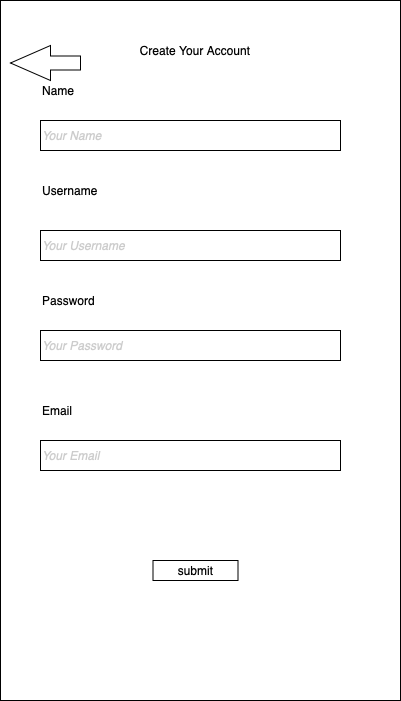

The diagram above was exported from draw.io. Its source (the exported page's mxGraphModel, read from the mxfile embedded in the PNG):
<mxGraphModel dx="553" dy="568" grid="1" gridSize="10" guides="1" tooltips="1" connect="1" arrows="1" fold="1" page="1" pageScale="1" pageWidth="850" pageHeight="1100" math="0" shadow="0">
  <root>
    <mxCell id="0" />
    <mxCell id="1" parent="0" />
    <mxCell id="2" value="" style="rounded=0;whiteSpace=wrap;html=1;" vertex="1" parent="1">
      <mxGeometry x="80" y="40" width="400" height="700" as="geometry" />
    </mxCell>
    <mxCell id="3" value="Name" style="text;html=1;strokeColor=none;fillColor=none;align=left;verticalAlign=middle;whiteSpace=wrap;rounded=0;" vertex="1" parent="1">
      <mxGeometry x="120" y="120" width="300" height="20" as="geometry" />
    </mxCell>
    <mxCell id="4" value="Username" style="text;html=1;strokeColor=none;fillColor=none;align=left;verticalAlign=middle;whiteSpace=wrap;rounded=0;" vertex="1" parent="1">
      <mxGeometry x="120" y="220" width="300" height="20" as="geometry" />
    </mxCell>
    <mxCell id="5" value="Password" style="text;html=1;strokeColor=none;fillColor=none;align=left;verticalAlign=middle;whiteSpace=wrap;rounded=0;" vertex="1" parent="1">
      <mxGeometry x="120" y="330" width="300" height="20" as="geometry" />
    </mxCell>
    <mxCell id="6" value="&lt;i&gt;&lt;font color=&quot;#cccccc&quot;&gt;Your Name&lt;/font&gt;&lt;/i&gt;" style="rounded=0;whiteSpace=wrap;html=1;align=left;" vertex="1" parent="1">
      <mxGeometry x="120" y="160" width="300" height="30" as="geometry" />
    </mxCell>
    <mxCell id="7" value="&lt;i style=&quot;background-color: rgb(255 , 255 , 255)&quot;&gt;&lt;font color=&quot;#cccccc&quot;&gt;Your Username&lt;/font&gt;&lt;/i&gt;" style="rounded=0;whiteSpace=wrap;html=1;align=left;" vertex="1" parent="1">
      <mxGeometry x="120" y="270" width="300" height="30" as="geometry" />
    </mxCell>
    <mxCell id="8" value="&lt;i&gt;&lt;font color=&quot;#cccccc&quot;&gt;Your Password&lt;/font&gt;&lt;/i&gt;" style="rounded=0;whiteSpace=wrap;html=1;align=left;" vertex="1" parent="1">
      <mxGeometry x="120" y="370" width="300" height="30" as="geometry" />
    </mxCell>
    <mxCell id="9" value="Email" style="text;html=1;strokeColor=none;fillColor=none;align=left;verticalAlign=middle;whiteSpace=wrap;rounded=0;" vertex="1" parent="1">
      <mxGeometry x="120" y="440" width="300" height="20" as="geometry" />
    </mxCell>
    <mxCell id="10" value="&lt;i&gt;&lt;font color=&quot;#cccccc&quot;&gt;Your Email&lt;/font&gt;&lt;/i&gt;" style="rounded=0;whiteSpace=wrap;html=1;align=left;" vertex="1" parent="1">
      <mxGeometry x="120" y="480" width="300" height="30" as="geometry" />
    </mxCell>
    <mxCell id="11" value="Create Your Account" style="text;html=1;strokeColor=none;fillColor=none;align=center;verticalAlign=middle;whiteSpace=wrap;rounded=0;" vertex="1" parent="1">
      <mxGeometry x="180" y="80" width="190" height="20" as="geometry" />
    </mxCell>
    <mxCell id="12" value="submit" style="rounded=0;whiteSpace=wrap;html=1;" vertex="1" parent="1">
      <mxGeometry x="232.5" y="600" width="85" height="20" as="geometry" />
    </mxCell>
    <mxCell id="13" value="" style="html=1;shadow=0;dashed=0;align=center;verticalAlign=middle;shape=mxgraph.arrows2.arrow;dy=0.6;dx=40;flipH=1;notch=0;" vertex="1" parent="1">
      <mxGeometry x="90" y="85" width="70" height="35" as="geometry" />
    </mxCell>
  </root>
</mxGraphModel>